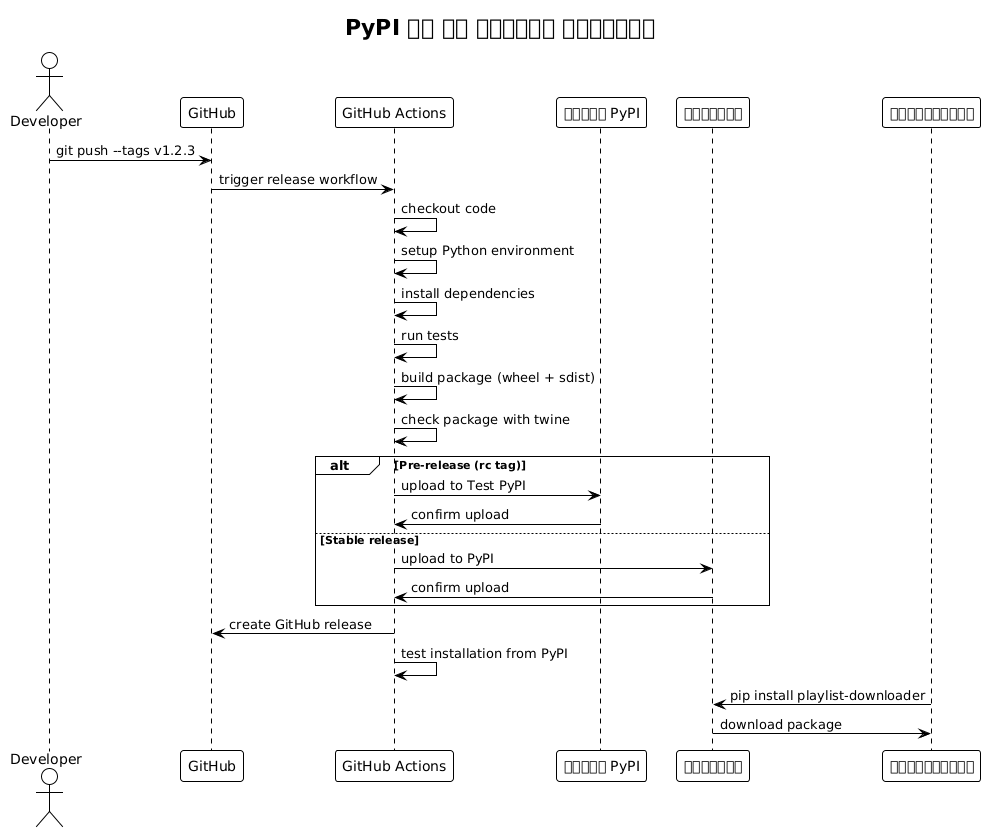

The diagram above was rendered by PlantUML. Its source (embedded in the PNG):
@startuml







<style>
  root {
    BackgroundColor white
    FontColor black
    FontName Verdana
    HyperLinkColor blue
    LineColor black
    LineThickness 1
    Margin 5
  }
  document {
    caption {
      LineThickness 0
    }
    footer {
      LineThickness 0
    }
    header {
      LineThickness 0
    }
    title {
      FontSize 22
      LineThickness 0
    }
  }
  node {
    MaximumWidth 300
  }
</style>

skinparam ArrowLollipopColor black
skinparam BackgroundColor white
skinparam DefaultFontName Verdana
skinparam DefaultMonospacedFontName Courier
skinparam LifelineStrategy nosolid
skinparam ParticipantPadding 10
skinparam SequenceLifeLineBorderColor black
skinparam Shadowing false
skinparam UseBetaStyle true

skinparam Activity {
  BackgroundColor white
  BarColor black
  BorderColor black
  FontColor black
  FontName Verdana
}
skinparam Boundary {
  FontColor black
}
skinparam Box {
  Padding 5
}
skinparam CircledCharacter {
  FontColor black
  FontName Courier
  Radius 9
}
skinparam Class {
  BackgroundColor white
  BorderColor black
  FontColor black
  FontName Verdana
}
skinparam ClassAttribute {
  FontColor black
  FontName Verdana
}
skinparam ClassStereotype {
  FontColor black
  FontName Verdana
}
skinparam Footer {
  FontColor black
  FontName Verdana
}
skinparam Header {
  FontColor black
  FontName Verdana
}
skinparam Hyperlink {
  Color blue
}
skinparam IconPackage {
  Color black
  BackgroundColor white
}
skinparam IconPrivate {
  Color black
  BackgroundColor white
}
skinparam IconProtected {
  Color black
  BackgroundColor white
}
skinparam IconPublic {
  Color black
  BackgroundColor white
}
skinparam Note {
  FontColor black
  FontName Verdana
}
skinparam Object {
  BorderColor black
}
skinparam Package {
  BorderColor black
  FontColor black
  FontName Verdana
}
skinparam State {
  BackgroundColor white
  BorderColor black
}
skinparam StereotypeA {
  BackgroundColor white
  BorderColor black
}
skinparam StereotypeC {
  BackgroundColor white
  BorderColor black
}
skinparam StereotypeE {
  BackgroundColor white
  BorderColor black
}
skinparam StereotypeI {
  BackgroundColor white
  BorderColor black
}
skinparam StereotypeN {
  BackgroundColor white
  BorderColor black
}
skinparam UseCaseStereoType {
  FontColor black
  FontName Verdana
}
title PyPI की ओर रिलीज़ अनुक्रम
actor Developer as dev
participant "GitHub" as gh
participant "GitHub Actions" as ga
participant "टेस्ट PyPI" as tpypi
participant "पाईपीआई" as pypi
participant "उपयोगकर्ता" as users

dev -> gh : git push --tags v1.2.3
gh -> ga : trigger release workflow

ga -> ga : checkout code
ga -> ga : setup Python environment
ga -> ga : install dependencies
ga -> ga : run tests
ga -> ga : build package (wheel + sdist)
ga -> ga : check package with twine

alt Pre-release (rc tag)
    ga -> tpypi : upload to Test PyPI
    tpypi -> ga : confirm upload
else Stable release
    ga -> pypi : upload to PyPI
    pypi -> ga : confirm upload
end

ga -> gh : create GitHub release
ga -> ga : test installation from PyPI

users -> pypi : pip install playlist-downloader
pypi -> users : download package

@enduml